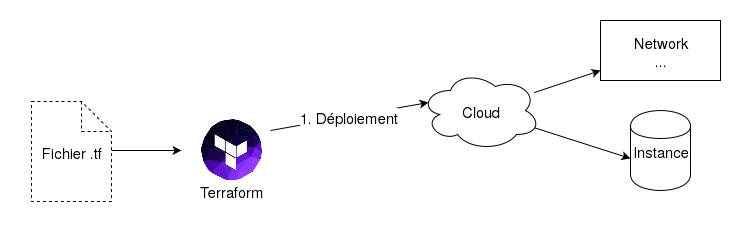

The diagram above was exported from draw.io. Its source (the exported page's mxGraphModel, read from the mxfile embedded in the PNG):
<mxGraphModel dx="790" dy="648" grid="1" gridSize="10" guides="1" tooltips="1" connect="1" arrows="1" fold="1" page="1" pageScale="1" pageWidth="826" pageHeight="1169" background="#ffffff" math="0" shadow="0">
  <root>
    <mxCell id="0" />
    <mxCell id="1" parent="0" />
    <mxCell id="18" value="" style="whiteSpace=wrap;html=1;dashed=1;fillColor=none;fontSize=15;align=center;strokeColor=none;" vertex="1" parent="1">
      <mxGeometry x="80" y="80" width="740" height="230" as="geometry" />
    </mxCell>
    <mxCell id="2" value="Fichier .tf" style="shape=note;whiteSpace=wrap;html=1;fillColor=none;align=center;dashed=1;fontSize=15;" vertex="1" parent="1">
      <mxGeometry x="111" y="181" width="80" height="100" as="geometry" />
    </mxCell>
    <mxCell id="4" value="Terraform" style="whiteSpace=wrap;html=1;fillColor=none;align=center;strokeColor=none;fontSize=15;" vertex="1" parent="1">
      <mxGeometry x="251" y="240" width="120" height="60" as="geometry" />
    </mxCell>
    <mxCell id="6" value="Cloud" style="ellipse;shape=cloud;whiteSpace=wrap;html=1;fillColor=none;align=center;fontSize=15;" vertex="1" parent="1">
      <mxGeometry x="500" y="150" width="120" height="80" as="geometry" />
    </mxCell>
    <mxCell id="7" value="Instance" style="shape=cylinder;whiteSpace=wrap;html=1;fillColor=none;align=center;fontSize=15;" vertex="1" parent="1">
      <mxGeometry x="710" y="190" width="60" height="80" as="geometry" />
    </mxCell>
    <mxCell id="8" value="Network&lt;br&gt;..." style="whiteSpace=wrap;html=1;fillColor=none;align=center;fontSize=15;" vertex="1" parent="1">
      <mxGeometry x="680" y="100" width="120" height="60" as="geometry" />
    </mxCell>
    <mxCell id="9" value="" style="shape=image;html=1;verticalLabelPosition=bottom;labelBackgroundColor=#ffffff;verticalAlign=top;imageAspect=1;aspect=fixed;image=data:image/jpeg,(base64 omitted: 9048 chars);fillColor=none;align=center;fontSize=15;" vertex="1" parent="1">
      <mxGeometry x="281" y="199" width="61" height="61" as="geometry" />
    </mxCell>
    <mxCell id="11" value="" style="endArrow=classic;html=1;fontSize=15;" edge="1" source="6" target="8" parent="1">
      <mxGeometry width="50" height="50" relative="1" as="geometry">
        <mxPoint x="350" y="126" as="sourcePoint" />
        <mxPoint x="400" y="76" as="targetPoint" />
      </mxGeometry>
    </mxCell>
    <mxCell id="12" value="" style="endArrow=classic;html=1;entryX=0;entryY=0.6;entryPerimeter=0;fontSize=15;" edge="1" source="6" target="7" parent="1">
      <mxGeometry width="50" height="50" relative="1" as="geometry">
        <mxPoint x="340" y="206" as="sourcePoint" />
        <mxPoint x="390" y="156" as="targetPoint" />
      </mxGeometry>
    </mxCell>
    <mxCell id="15" value="1. Déploiement" style="endArrow=classic;html=1;entryX=0.07;entryY=0.4;entryPerimeter=0;fontSize=15;" edge="1" target="6" parent="1">
      <mxGeometry width="50" height="50" relative="1" as="geometry">
        <mxPoint x="350" y="210" as="sourcePoint" />
        <mxPoint x="360" y="396" as="targetPoint" />
      </mxGeometry>
    </mxCell>
    <mxCell id="17" value="" style="endArrow=classic;html=1;fontSize=15;" edge="1" parent="1">
      <mxGeometry width="50" height="50" relative="1" as="geometry">
        <mxPoint x="191" y="230" as="sourcePoint" />
        <mxPoint x="261" y="230" as="targetPoint" />
      </mxGeometry>
    </mxCell>
  </root>
</mxGraphModel>